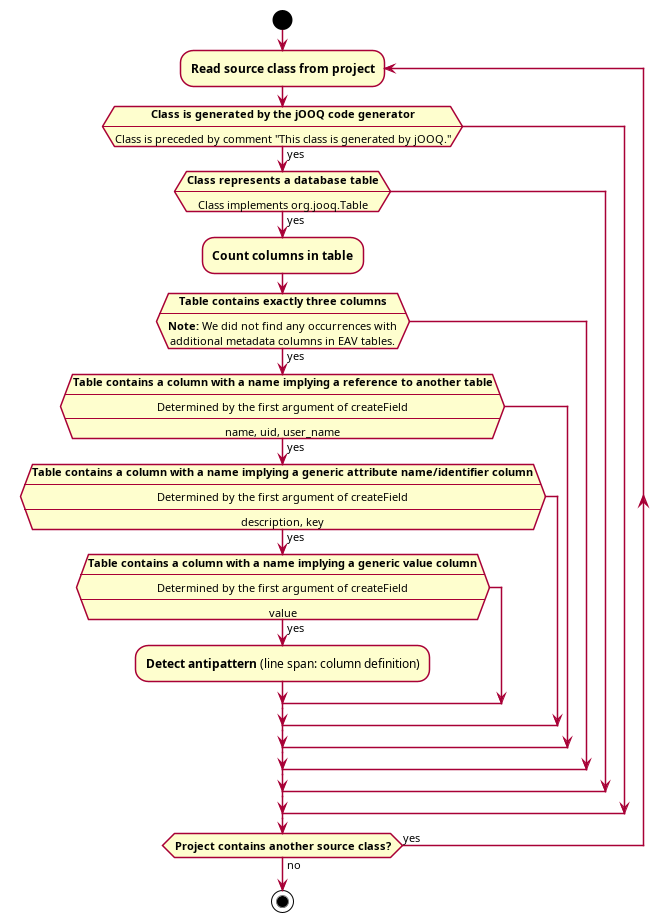

The diagram above was rendered by PlantUML. Its source (embedded in the PNG):
@startuml entity-attribute-value
skinparam shadowing false
skinparam ConditionEndStyle hline
skinparam defaultTextAlignment center
start

repeat :**Read source class from project**;
    if (**Class is generated by the jOOQ code generator**\n----\nClass is preceded by comment "This class is generated by jOOQ.") then (yes)
        if (**Class represents a database table**\n----\nClass implements org.jooq.Table) then (yes)
            :**Count columns in table**;
            if (**Table contains exactly three columns**\n----\n**Note:** We did not find any occurrences with\nadditional metadata columns in EAV tables.) then (yes)
                if (**Table contains a column with a name implying a reference to another table**\n----\nDetermined by the first argument of createField\n----\nname, uid, user_name) then (yes)
                    if (**Table contains a column with a name implying a generic attribute name/identifier column**\n----\nDetermined by the first argument of createField\n----\ndescription, key) then (yes)
                        if (**Table contains a column with a name implying a generic value column**\n----\nDetermined by the first argument of createField\n----\nvalue) then (yes)
                            :**Detect antipattern** (line span: column definition);
                        endif
                    endif
                endif
            endif
        endif
    endif
repeat while (**Project contains another source class?**) is (yes) not (no)

stop
@enduml